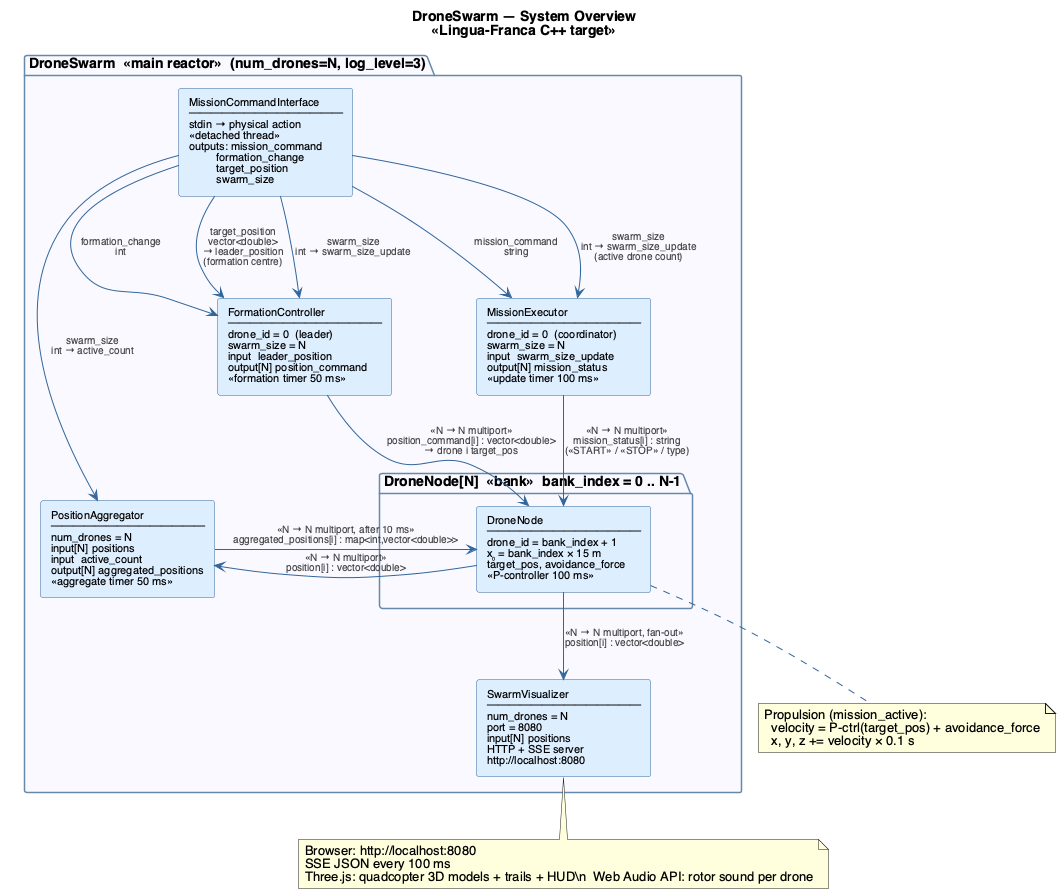

The diagram above was rendered by PlantUML. Its source (embedded in the PNG):
@startuml 01_system_overview
skinparam componentStyle rectangle
skinparam backgroundColor #FFFFFF
skinparam defaultFontName Helvetica
skinparam component {
    BackgroundColor #DDEEFF
    BorderColor #336699
    FontSize 11
}
skinparam package {
    BackgroundColor #F8F8FF
    BorderColor #6688AA
}
skinparam arrow {
    Color #336699
    FontSize 10
    FontColor #444444
}

title DroneSwarm — System Overview\n«Lingua-Franca C++ target»

package "DroneSwarm  «main reactor»  (num_drones=N, log_level=3)" {

    component "MissionCommandInterface\n──────────────\nstdin → physical action\n«detached thread»\noutputs: mission_command\n         formation_change\n         target_position\n         swarm_size" as CI

    component "FormationController\n──────────────\ndrone_id = 0  (leader)\nswarm_size = N\ninput  leader_position\noutput[N] position_command\n«formation timer 50 ms»" as SF

    component "MissionExecutor\n──────────────\ndrone_id = 0  (coordinator)\nswarm_size = N\ninput  swarm_size_update\noutput[N] mission_status\n«update timer 100 ms»" as MC

    component "PositionAggregator\n──────────────\nnum_drones = N\ninput[N] positions\ninput  active_count\noutput[N] aggregated_positions\n«aggregate timer 50 ms»" as PA

    component "SwarmVisualizer\n──────────────\nnum_drones = N\nport = 8080\ninput[N] positions\nHTTP + SSE server\nhttp://localhost:8080" as VIZ

    package "DroneNode[N]  «bank»  bank_index = 0 .. N-1" {
        component "DroneNode\n──────────────\ndrone_id = bank_index + 1\nx₀ = bank_index × 15 m\ntarget_pos, avoidance_force\n«P-controller 100 ms»" as DN
    }
}

CI -down-> MC  : mission_command\nstring
CI -down-> SF  : formation_change\nint
CI -down-> SF  : target_position\nvector<double>\n→ leader_position\n(formation centre)
CI -down-> MC  : swarm_size\nint → swarm_size_update\n(active drone count)
CI -down-> SF  : swarm_size\nint → swarm_size_update
CI -down-> PA  : swarm_size\nint → active_count

SF -down-> DN  : «N → N multiport»\nposition_command[i] : vector<double>\n→ drone i target_pos

MC -down-> DN  : «N → N multiport»\nmission_status[i] : string\n(«START» / «STOP» / type)

DN -right-> PA : «N → N multiport»\nposition[i] : vector<double>

PA -left-> DN  : «N → N multiport, after 10 ms»\naggregated_positions[i] : map<int,vector<double>>

DN -down-> VIZ : «N → N multiport, fan-out»\nposition[i] : vector<double>

note bottom of DN
  Propulsion (mission_active):
    velocity = P-ctrl(target_pos) + avoidance_force
    x, y, z += velocity × 0.1 s
end note

note bottom of VIZ
  Browser: http://localhost:8080
  SSE JSON every 100 ms
  Three.js: quadcopter 3D models + trails + HUD\n  Web Audio API: rotor sound per drone
end note

@enduml